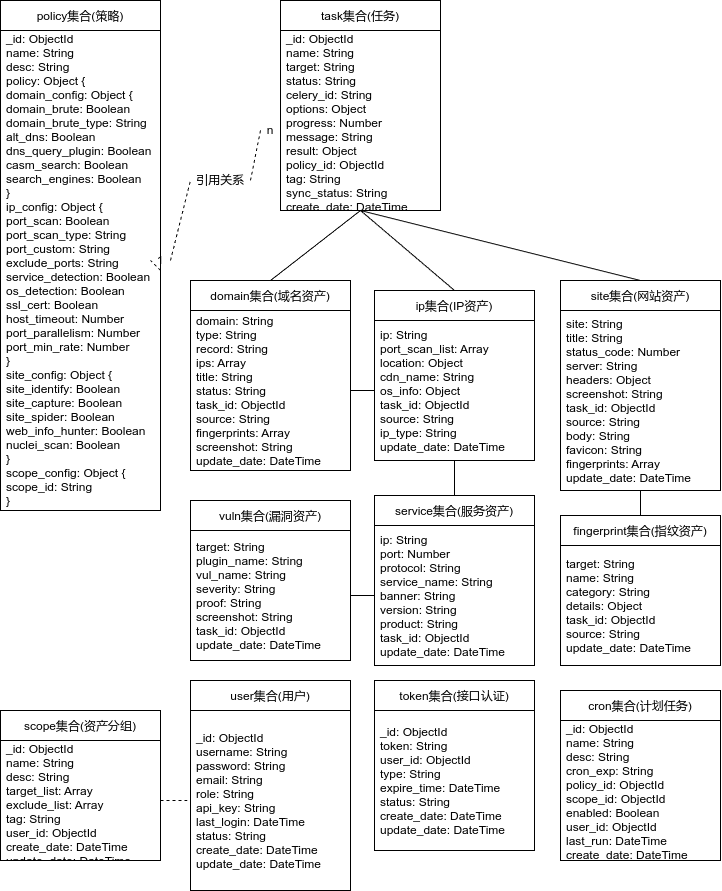

The diagram above was exported from draw.io. Its source (the exported page's mxGraphModel, read from the mxfile embedded in the PNG):
<mxGraphModel dx="1818" dy="963" grid="1" gridSize="10" guides="1" tooltips="1" connect="1" arrows="1" fold="1" page="1" pageScale="1" pageWidth="827" pageHeight="1169" math="0" shadow="0">
  <root>
    <mxCell id="0" />
    <mxCell id="1" parent="0" />
    <mxCell id="2" value="policy集合(策略)" style="swimlane;fontStyle=0;childLayout=stackLayout;horizontal=1;startSize=30;horizontalStack=0;resizeParent=1;resizeParentMax=0;resizeLast=0;collapsible=1;marginBottom=0;" parent="1" vertex="1">
      <mxGeometry x="40" y="40" width="160" height="510" as="geometry" />
    </mxCell>
    <mxCell id="3" value="_id: ObjectId&#10;name: String&#10;desc: String&#10;policy: Object {&#10;  domain_config: Object {&#10;    domain_brute: Boolean&#10;    domain_brute_type: String&#10;    alt_dns: Boolean&#10;    dns_query_plugin: Boolean&#10;    casm_search: Boolean&#10;    search_engines: Boolean&#10;  }&#10;  ip_config: Object {&#10;    port_scan: Boolean&#10;    port_scan_type: String&#10;    port_custom: String&#10;    exclude_ports: String&#10;    service_detection: Boolean&#10;    os_detection: Boolean&#10;    ssl_cert: Boolean&#10;    host_timeout: Number&#10;    port_parallelism: Number&#10;    port_min_rate: Number&#10;  }&#10;  site_config: Object {&#10;    site_identify: Boolean&#10;    site_capture: Boolean&#10;    site_spider: Boolean&#10;    web_info_hunter: Boolean&#10;    nuclei_scan: Boolean&#10;  }&#10;  scope_config: Object {&#10;    scope_id: String&#10;  }&#10;}&#10;create_date: DateTime&#10;update_date: DateTime" style="text;strokeColor=none;fillColor=none;align=left;verticalAlign=middle;spacingLeft=4;spacingRight=4;overflow=hidden;points=[[0,0.5],[1,0.5]];portConstraint=eastwest;rotatable=0;" parent="2" vertex="1">
      <mxGeometry y="30" width="160" height="480" as="geometry" />
    </mxCell>
    <mxCell id="4" value="task集合(任务)" style="swimlane;fontStyle=0;childLayout=stackLayout;horizontal=1;startSize=30;horizontalStack=0;resizeParent=1;resizeParentMax=0;resizeLast=0;collapsible=1;marginBottom=0;" parent="1" vertex="1">
      <mxGeometry x="320" y="40" width="160" height="210" as="geometry" />
    </mxCell>
    <mxCell id="5" value="_id: ObjectId&#10;name: String&#10;target: String&#10;status: String&#10;celery_id: String&#10;options: Object&#10;progress: Number&#10;message: String&#10;result: Object&#10;policy_id: ObjectId&#10;tag: String&#10;sync_status: String&#10;create_date: DateTime&#10;update_date: DateTime" style="text;strokeColor=none;fillColor=none;align=left;verticalAlign=middle;spacingLeft=4;spacingRight=4;overflow=hidden;points=[[0,0.5],[1,0.5]];portConstraint=eastwest;rotatable=0;" parent="4" vertex="1">
      <mxGeometry y="30" width="160" height="180" as="geometry" />
    </mxCell>
    <mxCell id="6" value="domain集合(域名资产)" style="swimlane;fontStyle=0;childLayout=stackLayout;horizontal=1;startSize=30;horizontalStack=0;resizeParent=1;resizeParentMax=0;resizeLast=0;collapsible=1;marginBottom=0;" parent="1" vertex="1">
      <mxGeometry x="230" y="320" width="160" height="190" as="geometry" />
    </mxCell>
    <mxCell id="7" value="domain: String&#10;type: String&#10;record: String&#10;ips: Array&#10;title: String&#10;status: String&#10;task_id: ObjectId&#10;source: String&#10;fingerprints: Array&#10;screenshot: String&#10;update_date: DateTime" style="text;strokeColor=none;fillColor=none;align=left;verticalAlign=middle;spacingLeft=4;spacingRight=4;overflow=hidden;points=[[0,0.5],[1,0.5]];portConstraint=eastwest;rotatable=0;" parent="6" vertex="1">
      <mxGeometry y="30" width="160" height="160" as="geometry" />
    </mxCell>
    <mxCell id="8" value="ip集合(IP资产)" style="swimlane;fontStyle=0;childLayout=stackLayout;horizontal=1;startSize=30;horizontalStack=0;resizeParent=1;resizeParentMax=0;resizeLast=0;collapsible=1;marginBottom=0;" parent="1" vertex="1">
      <mxGeometry x="414" y="330" width="160" height="170" as="geometry" />
    </mxCell>
    <mxCell id="9" value="ip: String&#10;port_scan_list: Array&#10;location: Object&#10;cdn_name: String&#10;os_info: Object&#10;task_id: ObjectId&#10;source: String&#10;ip_type: String&#10;update_date: DateTime" style="text;strokeColor=none;fillColor=none;align=left;verticalAlign=middle;spacingLeft=4;spacingRight=4;overflow=hidden;points=[[0,0.5],[1,0.5]];portConstraint=eastwest;rotatable=0;" parent="8" vertex="1">
      <mxGeometry y="30" width="160" height="140" as="geometry" />
    </mxCell>
    <mxCell id="10" value="site集合(网站资产)" style="swimlane;fontStyle=0;childLayout=stackLayout;horizontal=1;startSize=30;horizontalStack=0;resizeParent=1;resizeParentMax=0;resizeLast=0;collapsible=1;marginBottom=0;" parent="1" vertex="1">
      <mxGeometry x="600" y="320" width="160" height="210" as="geometry" />
    </mxCell>
    <mxCell id="11" value="site: String&#10;title: String&#10;status_code: Number&#10;server: String&#10;headers: Object&#10;screenshot: String&#10;task_id: ObjectId&#10;source: String&#10;body: String&#10;favicon: String&#10;fingerprints: Array&#10;update_date: DateTime" style="text;strokeColor=none;fillColor=none;align=left;verticalAlign=middle;spacingLeft=4;spacingRight=4;overflow=hidden;points=[[0,0.5],[1,0.5]];portConstraint=eastwest;rotatable=0;" parent="10" vertex="1">
      <mxGeometry y="30" width="160" height="180" as="geometry" />
    </mxCell>
    <mxCell id="12" value="service集合(服务资产)" style="swimlane;fontStyle=0;childLayout=stackLayout;horizontal=1;startSize=30;horizontalStack=0;resizeParent=1;resizeParentMax=0;resizeLast=0;collapsible=1;marginBottom=0;" parent="1" vertex="1">
      <mxGeometry x="414" y="535" width="160" height="170" as="geometry" />
    </mxCell>
    <mxCell id="13" value="ip: String&#10;port: Number&#10;protocol: String&#10;service_name: String&#10;banner: String&#10;version: String&#10;product: String&#10;task_id: ObjectId&#10;update_date: DateTime" style="text;strokeColor=none;fillColor=none;align=left;verticalAlign=middle;spacingLeft=4;spacingRight=4;overflow=hidden;points=[[0,0.5],[1,0.5]];portConstraint=eastwest;rotatable=0;" parent="12" vertex="1">
      <mxGeometry y="30" width="160" height="140" as="geometry" />
    </mxCell>
    <mxCell id="14" value="fingerprint集合(指纹资产)" style="swimlane;fontStyle=0;childLayout=stackLayout;horizontal=1;startSize=30;horizontalStack=0;resizeParent=1;resizeParentMax=0;resizeLast=0;collapsible=1;marginBottom=0;" parent="1" vertex="1">
      <mxGeometry x="600" y="555" width="160" height="150" as="geometry" />
    </mxCell>
    <mxCell id="15" value="target: String&#10;name: String&#10;category: String&#10;details: Object&#10;task_id: ObjectId&#10;source: String&#10;update_date: DateTime" style="text;strokeColor=none;fillColor=none;align=left;verticalAlign=middle;spacingLeft=4;spacingRight=4;overflow=hidden;points=[[0,0.5],[1,0.5]];portConstraint=eastwest;rotatable=0;" parent="14" vertex="1">
      <mxGeometry y="30" width="160" height="120" as="geometry" />
    </mxCell>
    <mxCell id="16" value="vuln集合(漏洞资产)" style="swimlane;fontStyle=0;childLayout=stackLayout;horizontal=1;startSize=30;horizontalStack=0;resizeParent=1;resizeParentMax=0;resizeLast=0;collapsible=1;marginBottom=0;" parent="1" vertex="1">
      <mxGeometry x="230" y="540" width="160" height="160" as="geometry" />
    </mxCell>
    <mxCell id="17" value="target: String&#10;plugin_name: String&#10;vul_name: String&#10;severity: String&#10;proof: String&#10;screenshot: String&#10;task_id: ObjectId&#10;update_date: DateTime" style="text;strokeColor=none;fillColor=none;align=left;verticalAlign=middle;spacingLeft=4;spacingRight=4;overflow=hidden;points=[[0,0.5],[1,0.5]];portConstraint=eastwest;rotatable=0;" parent="16" vertex="1">
      <mxGeometry y="30" width="160" height="130" as="geometry" />
    </mxCell>
    <mxCell id="18" value="" style="endArrow=none;html=1;rounded=0;exitX=1;exitY=0.5;exitDx=0;exitDy=0;entryX=0;entryY=0.5;entryDx=0;entryDy=0;dashed=1;" parent="1" source="20" target="5" edge="1">
      <mxGeometry relative="1" as="geometry" />
    </mxCell>
    <mxCell id="21" value="" style="endArrow=none;html=1;rounded=0;exitX=0.5;exitY=1;exitDx=0;exitDy=0;entryX=0.5;entryY=0;entryDx=0;entryDy=0;" parent="1" source="4" target="6" edge="1">
      <mxGeometry relative="1" as="geometry" />
    </mxCell>
    <mxCell id="22" value="" style="endArrow=none;html=1;rounded=0;exitX=0.5;exitY=1;exitDx=0;exitDy=0;entryX=0.5;entryY=0;entryDx=0;entryDy=0;" parent="1" source="4" target="8" edge="1">
      <mxGeometry relative="1" as="geometry" />
    </mxCell>
    <mxCell id="23" value="" style="endArrow=none;html=1;rounded=0;exitX=0.5;exitY=1;exitDx=0;exitDy=0;entryX=0.5;entryY=0;entryDx=0;entryDy=0;" parent="1" source="4" target="10" edge="1">
      <mxGeometry relative="1" as="geometry" />
    </mxCell>
    <mxCell id="24" value="" style="endArrow=none;html=1;rounded=0;exitX=1;exitY=0.5;exitDx=0;exitDy=0;entryX=0;entryY=0.5;entryDx=0;entryDy=0;" parent="1" source="7" target="9" edge="1">
      <mxGeometry relative="1" as="geometry" />
    </mxCell>
    <mxCell id="25" value="" style="endArrow=none;html=1;rounded=0;exitX=0.5;exitY=1;exitDx=0;exitDy=0;entryX=0.5;entryY=0;entryDx=0;entryDy=0;" parent="1" source="8" target="12" edge="1">
      <mxGeometry relative="1" as="geometry" />
    </mxCell>
    <mxCell id="26" value="" style="endArrow=none;html=1;rounded=0;exitX=0.5;exitY=1;exitDx=0;exitDy=0;entryX=0.5;entryY=0;entryDx=0;entryDy=0;" parent="1" source="10" target="14" edge="1">
      <mxGeometry relative="1" as="geometry" />
    </mxCell>
    <mxCell id="27" value="" style="endArrow=none;html=1;rounded=0;exitX=0;exitY=0.5;exitDx=0;exitDy=0;entryX=1;entryY=0.5;entryDx=0;entryDy=0;" parent="1" source="13" target="17" edge="1">
      <mxGeometry relative="1" as="geometry">
        <mxPoint x="400" y="630" as="targetPoint" />
      </mxGeometry>
    </mxCell>
    <mxCell id="31" value="scope集合(资产分组)" style="swimlane;fontStyle=0;childLayout=stackLayout;horizontal=1;startSize=30;horizontalStack=0;resizeParent=1;resizeParentMax=0;resizeLast=0;collapsible=1;marginBottom=0;" parent="1" vertex="1">
      <mxGeometry x="40" y="750" width="160" height="150" as="geometry" />
    </mxCell>
    <mxCell id="32" value="_id: ObjectId&#10;name: String&#10;desc: String&#10;target_list: Array&#10;exclude_list: Array&#10;tag: String&#10;user_id: ObjectId&#10;create_date: DateTime&#10;update_date: DateTime" style="text;strokeColor=none;fillColor=none;align=left;verticalAlign=middle;spacingLeft=4;spacingRight=4;overflow=hidden;points=[[0,0.5],[1,0.5]];portConstraint=eastwest;rotatable=0;" parent="31" vertex="1">
      <mxGeometry y="30" width="160" height="120" as="geometry" />
    </mxCell>
    <mxCell id="33" value="cron集合(计划任务)" style="swimlane;fontStyle=0;childLayout=stackLayout;horizontal=1;startSize=30;horizontalStack=0;resizeParent=1;resizeParentMax=0;resizeLast=0;collapsible=1;marginBottom=0;" parent="1" vertex="1">
      <mxGeometry x="600" y="730" width="160" height="170" as="geometry" />
    </mxCell>
    <mxCell id="34" value="_id: ObjectId&#10;name: String&#10;desc: String&#10;cron_exp: String&#10;policy_id: ObjectId&#10;scope_id: ObjectId&#10;enabled: Boolean&#10;user_id: ObjectId&#10;last_run: DateTime&#10;create_date: DateTime&#10;update_date: DateTime" style="text;strokeColor=none;fillColor=none;align=left;verticalAlign=middle;spacingLeft=4;spacingRight=4;overflow=hidden;points=[[0,0.5],[1,0.5]];portConstraint=eastwest;rotatable=0;" parent="33" vertex="1">
      <mxGeometry y="30" width="160" height="140" as="geometry" />
    </mxCell>
    <mxCell id="35" value="token集合(接口认证)" style="swimlane;fontStyle=0;childLayout=stackLayout;horizontal=1;startSize=30;horizontalStack=0;resizeParent=1;resizeParentMax=0;resizeLast=0;collapsible=1;marginBottom=0;" parent="1" vertex="1">
      <mxGeometry x="414" y="720" width="160" height="170" as="geometry" />
    </mxCell>
    <mxCell id="36" value="_id: ObjectId&#10;token: String&#10;user_id: ObjectId&#10;type: String&#10;expire_time: DateTime&#10;status: String&#10;create_date: DateTime&#10;update_date: DateTime" style="text;strokeColor=none;fillColor=none;align=left;verticalAlign=middle;spacingLeft=4;spacingRight=4;overflow=hidden;points=[[0,0.5],[1,0.5]];portConstraint=eastwest;rotatable=0;" parent="35" vertex="1">
      <mxGeometry y="30" width="160" height="140" as="geometry" />
    </mxCell>
    <mxCell id="37" value="" style="endArrow=none;html=1;rounded=0;dashed=1;exitX=1;exitY=0.5;exitDx=0;exitDy=0;entryX=0;entryY=0.5;entryDx=0;entryDy=0;" parent="1" source="32" target="30" edge="1">
      <mxGeometry relative="1" as="geometry" />
    </mxCell>
    <mxCell id="46" value="" style="endArrow=none;html=1;rounded=0;exitX=1;exitY=0.5;exitDx=0;exitDy=0;entryX=0;entryY=0.5;entryDx=0;entryDy=0;dashed=1;" parent="1" source="28" target="20" edge="1">
      <mxGeometry relative="1" as="geometry">
        <mxPoint x="200" y="310" as="sourcePoint" />
        <mxPoint x="320" y="160" as="targetPoint" />
      </mxGeometry>
    </mxCell>
    <mxCell id="20" value="n" style="text;html=1;strokeColor=none;fillColor=none;align=center;verticalAlign=middle;whiteSpace=wrap;rounded=0;" parent="1" vertex="1">
      <mxGeometry x="300" y="160" width="20" height="20" as="geometry" />
    </mxCell>
    <mxCell id="47" value="" style="endArrow=none;html=1;rounded=0;exitX=1;exitY=0.5;exitDx=0;exitDy=0;entryX=0;entryY=0.5;entryDx=0;entryDy=0;dashed=1;" parent="1" source="19" target="28" edge="1">
      <mxGeometry relative="1" as="geometry">
        <mxPoint x="200" y="310" as="sourcePoint" />
        <mxPoint x="300" y="170" as="targetPoint" />
      </mxGeometry>
    </mxCell>
    <mxCell id="28" value="引用关系" style="text;html=1;strokeColor=none;fillColor=none;align=center;verticalAlign=middle;whiteSpace=wrap;rounded=0;" parent="1" vertex="1">
      <mxGeometry x="230" y="210" width="60" height="20" as="geometry" />
    </mxCell>
    <mxCell id="48" value="" style="endArrow=none;html=1;rounded=0;exitX=1;exitY=0.5;exitDx=0;exitDy=0;entryX=0;entryY=0.5;entryDx=0;entryDy=0;dashed=1;" parent="1" source="3" target="19" edge="1">
      <mxGeometry relative="1" as="geometry">
        <mxPoint x="200" y="310" as="sourcePoint" />
        <mxPoint x="230" y="220" as="targetPoint" />
      </mxGeometry>
    </mxCell>
    <mxCell id="19" value="1" style="text;html=1;strokeColor=none;fillColor=none;align=center;verticalAlign=middle;whiteSpace=wrap;rounded=0;" parent="1" vertex="1">
      <mxGeometry x="190" y="290" width="20" height="20" as="geometry" />
    </mxCell>
    <mxCell id="29" value="user集合(用户)" style="swimlane;fontStyle=0;childLayout=stackLayout;horizontal=1;startSize=30;horizontalStack=0;resizeParent=1;resizeParentMax=0;resizeLast=0;collapsible=1;marginBottom=0;" parent="1" vertex="1">
      <mxGeometry x="230" y="720" width="160" height="210" as="geometry" />
    </mxCell>
    <mxCell id="30" value="_id: ObjectId&#10;username: String&#10;password: String&#10;email: String&#10;role: String&#10;api_key: String&#10;last_login: DateTime&#10;status: String&#10;create_date: DateTime&#10;update_date: DateTime" style="text;strokeColor=none;fillColor=none;align=left;verticalAlign=middle;spacingLeft=4;spacingRight=4;overflow=hidden;points=[[0,0.5],[1,0.5]];portConstraint=eastwest;rotatable=0;" parent="29" vertex="1">
      <mxGeometry y="30" width="160" height="180" as="geometry" />
    </mxCell>
  </root>
</mxGraphModel>